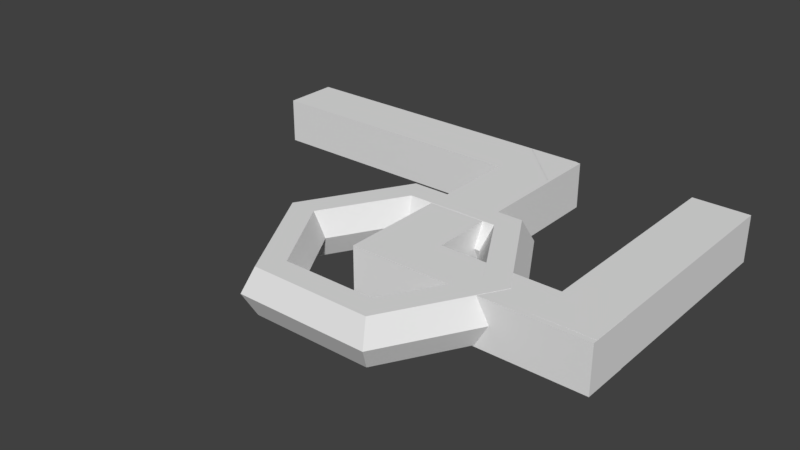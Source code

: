 # Source: 07.blend  (saved by Blender 2.78.0; exported with 4.5.12 LTS)
import bpy
from mathutils import Matrix  # noqa: F401  (used for matrix-valued properties, if any)

bpy.ops.wm.read_factory_settings(use_empty=True)
scene = bpy.context.scene
scene.name = 'Scene'

# ---- collections
col_collection_1 = bpy.data.collections.new('Collection 1'); scene.collection.children.link(col_collection_1)

# ---- world
world_world = bpy.data.worlds.new('World'); scene.world = world_world
world_world.color = (0.05088, 0.05088, 0.05088)
world_world.use_sun_shadow = False
world_world.sun_shadow_jitter_overblur = 0.0
world_world.cycles.sampling_method = 'MANUAL'

# ---- meshes
me_cube_001 = bpy.data.meshes.new('Cube.001')
me_cube_001.from_pydata([(-1.0, -2.432, -1.0), (-1.0, -2.432, 1.0), (-1.0, 5.788, -1.0), (-1.0, 5.788, 1.0), (1.0, -2.432, -1.0), (1.0, -2.432, 1.0), (1.0, 5.788, -1.0), (1.0, 5.788, 1.0)], [], [(0, 1, 3, 2), (2, 3, 7, 6), (6, 7, 5, 4), (4, 5, 1, 0), (2, 6, 4, 0), (7, 3, 1, 5)])
me_cube_001.use_remesh_preserve_volume = False
me_cube_001.use_remesh_preserve_attributes = False
me_cube_001.use_mirror_vertex_groups = False
me_cube_001.update()
me_cube_006 = bpy.data.meshes.new('Cube.006')
me_cube_006.from_pydata([(-1.0, -4.84, -1.0), (-1.0, -4.84, 1.0), (-1.0, 9.209, -1.0), (-1.0, 9.209, 1.0), (1.0, -4.84, -1.0), (1.0, -4.84, 1.0), (1.0, 9.209, -1.0), (1.0, 9.209, 1.0)], [], [(0, 1, 3, 2), (2, 3, 7, 6), (6, 7, 5, 4), (4, 5, 1, 0), (2, 6, 4, 0), (7, 3, 1, 5)])
me_cube_006.use_remesh_preserve_volume = False
me_cube_006.use_remesh_preserve_attributes = False
me_cube_006.use_mirror_vertex_groups = False
me_cube_006.update()
me_torus_001 = bpy.data.meshes.new('Torus.001')
me_torus_001.from_pydata([(1.25, 0.0, 0.0), (1.125, 0.0, 0.2165), (0.875, 0.0, 0.2165), (0.75, 0.0, 3.062e-17), (0.875, 0.0, -0.2165), (1.125, 0.0, -0.2165), (0.625, 1.083, 0.0), (0.5625, 0.9743, 0.2165), (0.4375, 0.7578, 0.2165), (0.375, 0.6495, 3.062e-17), (0.4375, 0.7578, -0.2165), (0.5625, 0.9743, -0.2165), (-0.625, 1.083, 0.0), (-0.5625, 0.9743, 0.2165), (-0.4375, 0.7578, 0.2165), (-0.375, 0.6495, 3.062e-17), (-0.4375, 0.7578, -0.2165), (-0.5625, 0.9743, -0.2165), (-1.25, 1.093e-07, 0.0), (-1.125, 9.835e-08, 0.2165), (-0.875, 7.649e-08, 0.2165), (-0.75, 6.557e-08, 3.062e-17), (-0.875, 7.649e-08, -0.2165), (-1.125, 9.835e-08, -0.2165), (-0.625, -1.083, 0.0), (-0.5625, -0.9743, 0.2165), (-0.4375, -0.7578, 0.2165), (-0.375, -0.6495, 3.062e-17), (-0.4375, -0.7578, -0.2165), (-0.5625, -0.9743, -0.2165), (0.625, -1.083, 0.0), (0.5625, -0.9743, 0.2165), (0.4375, -0.7578, 0.2165), (0.375, -0.6495, 3.062e-17), (0.4375, -0.7578, -0.2165), (0.5625, -0.9743, -0.2165)], [], [(0, 6, 7, 1), (1, 7, 8, 2), (2, 8, 9, 3), (3, 9, 10, 4), (4, 10, 11, 5), (0, 5, 11, 6), (6, 12, 13, 7), (7, 13, 14, 8), (8, 14, 15, 9), (9, 15, 16, 10), (10, 16, 17, 11), (11, 17, 12, 6), (12, 18, 19, 13), (13, 19, 20, 14), (14, 20, 21, 15), (15, 21, 22, 16), (16, 22, 23, 17), (17, 23, 18, 12), (18, 24, 25, 19), (19, 25, 26, 20), (20, 26, 27, 21), (21, 27, 28, 22), (22, 28, 29, 23), (23, 29, 24, 18), (24, 30, 31, 25), (25, 31, 32, 26), (26, 32, 33, 27), (27, 33, 34, 28), (28, 34, 35, 29), (29, 35, 30, 24), (30, 0, 1, 31), (31, 1, 2, 32), (32, 2, 3, 33), (33, 3, 4, 34), (34, 4, 5, 35), (35, 5, 0, 30)])
me_torus_001.use_remesh_preserve_volume = False
me_torus_001.use_remesh_preserve_attributes = False
me_torus_001.use_mirror_vertex_groups = False
me_torus_001.update()
me_cube_003 = bpy.data.meshes.new('Cube.003')
me_cube_003.from_pydata([(-1.0, -1.873, -1.0), (-1.0, -1.873, 1.0), (-1.0, 9.209, -1.0), (-1.0, 9.209, 1.0), (1.0, -1.873, -1.0), (1.0, -1.873, 1.0), (1.0, 9.209, -1.0), (1.0, 9.209, 1.0)], [], [(0, 1, 3, 2), (2, 3, 7, 6), (6, 7, 5, 4), (4, 5, 1, 0), (2, 6, 4, 0), (7, 3, 1, 5)])
me_cube_003.use_remesh_preserve_volume = False
me_cube_003.use_remesh_preserve_attributes = False
me_cube_003.use_mirror_vertex_groups = False
me_cube_003.update()
me_cube_004 = bpy.data.meshes.new('Cube.004')
me_cube_004.from_pydata([(-1.0, -1.873, -1.0), (-1.0, -1.873, 1.0), (-1.0, 9.209, -1.0), (-1.0, 9.209, 1.0), (1.0, -1.873, -1.0), (1.0, -1.873, 1.0), (1.0, 9.209, -1.0), (1.0, 9.209, 1.0)], [], [(0, 1, 3, 2), (2, 3, 7, 6), (6, 7, 5, 4), (4, 5, 1, 0), (2, 6, 4, 0), (7, 3, 1, 5)])
me_cube_004.use_remesh_preserve_volume = False
me_cube_004.use_remesh_preserve_attributes = False
me_cube_004.use_mirror_vertex_groups = False
me_cube_004.update()

# ---- objects
ob_cube = bpy.data.objects.new('Cube', me_cube_001)
ob_cube_005 = bpy.data.objects.new('Cube.005', me_cube_006)
ob_torus_001 = bpy.data.objects.new('Torus.001', me_torus_001)
ob_cube_001 = bpy.data.objects.new('Cube.001', me_cube_003)
ob_cube_002 = bpy.data.objects.new('Cube.002', me_cube_004)

# ---- transforms, parenting, visibility, modifiers, constraints
ob_cube.location = (0.433, -2.03, -0.00032)
ob_cube.rotation_euler = (3.142, 5.697e-14, 7.854)
ob_cube.scale = (0.223, 0.2666, 0.2229)
ob_cube.lineart.crease_threshold = 0.0
ob_cube_005.location = (-0.7927, 0.002651, -0.0003201)
ob_cube_005.rotation_euler = (-2.953e-14, -3.142, 7.854)
ob_cube_005.scale = (0.2676, 0.2229, 0.2229)
ob_cube_005.lineart.crease_threshold = 0.0
ob_torus_001.location = (0.0, -2.012, 0.007244)
ob_torus_001.lineart.crease_threshold = 0.0
ob_cube_001.location = (1.706, -0.1553, -0.0003201)
ob_cube_001.rotation_euler = (-2.953e-14, -3.142, 9.425)
ob_cube_001.scale = (0.2676, 0.2229, 0.2229)
ob_cube_001.lineart.crease_threshold = 0.0
ob_cube_002.location = (0.05269, -0.1553, -0.0003201)
ob_cube_002.rotation_euler = (-2.953e-14, -3.142, 9.425)
ob_cube_002.scale = (0.2676, 0.2229, 0.2229)
ob_cube_002.lineart.crease_threshold = 0.0

# ---- collection membership
col_collection_1.objects.link(ob_cube)
col_collection_1.objects.link(ob_cube_005)
col_collection_1.objects.link(ob_torus_001)
col_collection_1.objects.link(ob_cube_001)
col_collection_1.objects.link(ob_cube_002)

# ---- scene / render settings (as saved in the file)
scene.frame_start = 1; scene.frame_end = 250; scene.frame_set(1)
scene.render.engine = 'BLENDER_EEVEE_NEXT'
scene.render.resolution_percentage = 50
scene.render.dither_intensity = 0.0
scene.cycles.use_denoising = False
scene.cycles.samples = 128
scene.cycles.sampling_pattern = 'TABULATED_SOBOL'
scene.cycles.light_sampling_threshold = 0.0
scene.cycles.use_adaptive_sampling = False
scene.cycles.use_light_tree = False
scene.cycles.blur_glossy = 0.0
scene.cycles.sample_clamp_indirect = 0.0
scene.view_settings.view_transform = 'Standard'
bpy.context.view_layer.update()

# ---- added for rendering (the .blend has no active camera and no usable light): camera, sun
cam_auto = bpy.data.cameras.new('AutoCamera')
cam_auto.lens = 50.0
cam_auto.sensor_width = 36.0
cam_auto.clip_end = 1000.0
ob_auto_camera = bpy.data.objects.new('AutoCamera', cam_auto)
scene.collection.objects.link(ob_auto_camera)
ob_auto_camera.location = (5.02075, -7.95843, 4.36458)
ob_auto_camera.rotation_euler = (1.09748, -7.21219e-08, 0.694738)
scene.camera = ob_auto_camera
light_auto_sun = bpy.data.lights.new('AutoSun', 'SUN')
light_auto_sun.energy = 3.0
light_auto_sun.angle = 0.0523599
ob_auto_sun = bpy.data.objects.new('AutoSun', light_auto_sun)
scene.collection.objects.link(ob_auto_sun)
ob_auto_sun.rotation_euler = (0.872665, 0.174533, 0.523599)
bpy.context.view_layer.update()
